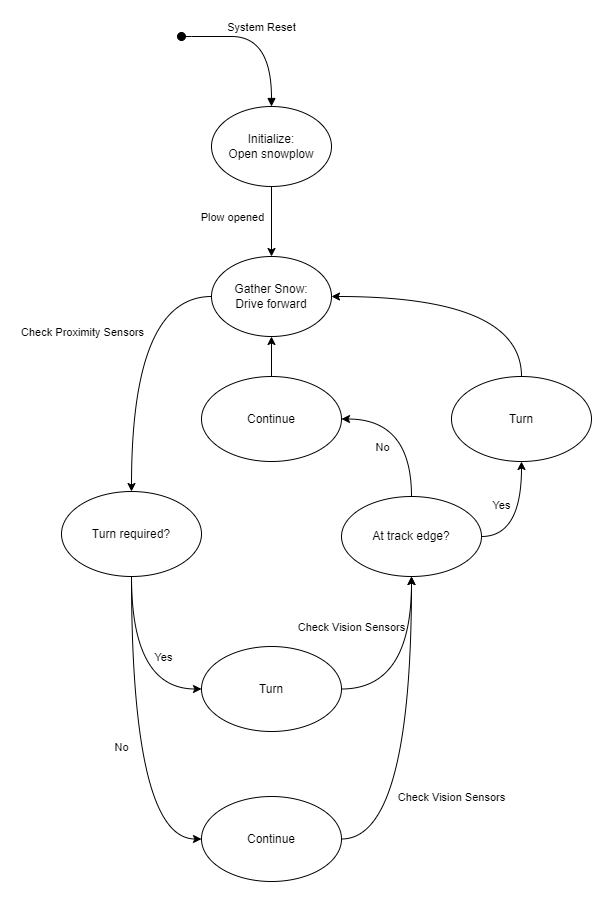

The diagram above was exported from draw.io. Its source (the exported page's mxGraphModel, read from the mxfile embedded in the PNG):
<mxGraphModel dx="782" dy="1084" grid="1" gridSize="10" guides="1" tooltips="1" connect="1" arrows="1" fold="1" page="1" pageScale="1" pageWidth="850" pageHeight="1100" math="0" shadow="0">
  <root>
    <mxCell id="0" />
    <mxCell id="1" parent="0" />
    <mxCell id="Jyk_aNLzsi7OYhtELoMF-1" value="Initialize:&lt;br&gt;Open snowplow" style="ellipse;whiteSpace=wrap;html=1;" parent="1" vertex="1">
      <mxGeometry x="340" y="220" width="120" height="80" as="geometry" />
    </mxCell>
    <mxCell id="Jyk_aNLzsi7OYhtELoMF-4" value="System Reset" style="html=1;verticalAlign=bottom;startArrow=oval;startFill=1;endArrow=block;startSize=8;rounded=0;entryX=0.5;entryY=0;entryDx=0;entryDy=0;edgeStyle=orthogonalEdgeStyle;curved=1;" parent="1" target="Jyk_aNLzsi7OYhtELoMF-1" edge="1">
      <mxGeometry width="60" relative="1" as="geometry">
        <mxPoint x="310" y="150" as="sourcePoint" />
        <mxPoint x="400" y="210" as="targetPoint" />
        <Array as="points">
          <mxPoint x="320" y="150" />
          <mxPoint x="400" y="150" />
        </Array>
      </mxGeometry>
    </mxCell>
    <mxCell id="Jyk_aNLzsi7OYhtELoMF-5" value="Gather Snow:&lt;br&gt;Drive forward" style="ellipse;whiteSpace=wrap;html=1;" parent="1" vertex="1">
      <mxGeometry x="340" y="370" width="120" height="80" as="geometry" />
    </mxCell>
    <mxCell id="odFRdpdULqDm_2b0nJYh-5" style="edgeStyle=orthogonalEdgeStyle;rounded=0;orthogonalLoop=1;jettySize=auto;html=1;entryX=0;entryY=0.5;entryDx=0;entryDy=0;curved=1;" edge="1" parent="1" source="Jyk_aNLzsi7OYhtELoMF-6" target="odFRdpdULqDm_2b0nJYh-1">
      <mxGeometry relative="1" as="geometry" />
    </mxCell>
    <mxCell id="odFRdpdULqDm_2b0nJYh-8" value="Yes" style="edgeLabel;html=1;align=center;verticalAlign=middle;resizable=0;points=[];" vertex="1" connectable="0" parent="odFRdpdULqDm_2b0nJYh-5">
      <mxGeometry x="0.5762" y="8" relative="1" as="geometry">
        <mxPoint y="-24.49" as="offset" />
      </mxGeometry>
    </mxCell>
    <mxCell id="odFRdpdULqDm_2b0nJYh-6" style="edgeStyle=orthogonalEdgeStyle;curved=1;rounded=0;orthogonalLoop=1;jettySize=auto;html=1;entryX=0;entryY=0.5;entryDx=0;entryDy=0;" edge="1" parent="1" source="Jyk_aNLzsi7OYhtELoMF-6" target="odFRdpdULqDm_2b0nJYh-2">
      <mxGeometry relative="1" as="geometry" />
    </mxCell>
    <mxCell id="odFRdpdULqDm_2b0nJYh-7" value="No" style="edgeLabel;html=1;align=center;verticalAlign=middle;resizable=0;points=[];" vertex="1" connectable="0" parent="odFRdpdULqDm_2b0nJYh-6">
      <mxGeometry x="-0.4611" relative="1" as="geometry">
        <mxPoint x="-10.01" y="80.34" as="offset" />
      </mxGeometry>
    </mxCell>
    <mxCell id="Jyk_aNLzsi7OYhtELoMF-6" value="Turn required?" style="ellipse;whiteSpace=wrap;html=1;" parent="1" vertex="1">
      <mxGeometry x="190" y="605" width="140" height="85" as="geometry" />
    </mxCell>
    <mxCell id="odFRdpdULqDm_2b0nJYh-11" style="edgeStyle=orthogonalEdgeStyle;curved=1;rounded=0;orthogonalLoop=1;jettySize=auto;html=1;" edge="1" parent="1" source="Jyk_aNLzsi7OYhtELoMF-7" target="odFRdpdULqDm_2b0nJYh-9">
      <mxGeometry relative="1" as="geometry">
        <Array as="points">
          <mxPoint x="650" y="650" />
        </Array>
      </mxGeometry>
    </mxCell>
    <mxCell id="odFRdpdULqDm_2b0nJYh-16" value="Yes" style="edgeLabel;html=1;align=center;verticalAlign=middle;resizable=0;points=[];" vertex="1" connectable="0" parent="odFRdpdULqDm_2b0nJYh-11">
      <mxGeometry x="-0.0951" y="8" relative="1" as="geometry">
        <mxPoint x="-12.03" y="-19.52" as="offset" />
      </mxGeometry>
    </mxCell>
    <mxCell id="odFRdpdULqDm_2b0nJYh-13" style="edgeStyle=orthogonalEdgeStyle;curved=1;rounded=0;orthogonalLoop=1;jettySize=auto;html=1;entryX=1;entryY=0.5;entryDx=0;entryDy=0;" edge="1" parent="1" source="Jyk_aNLzsi7OYhtELoMF-7" target="odFRdpdULqDm_2b0nJYh-12">
      <mxGeometry relative="1" as="geometry" />
    </mxCell>
    <mxCell id="odFRdpdULqDm_2b0nJYh-15" value="No" style="edgeLabel;html=1;align=center;verticalAlign=middle;resizable=0;points=[];" vertex="1" connectable="0" parent="odFRdpdULqDm_2b0nJYh-13">
      <mxGeometry x="0.2807" y="15" relative="1" as="geometry">
        <mxPoint x="-13.07" y="12.51" as="offset" />
      </mxGeometry>
    </mxCell>
    <mxCell id="Jyk_aNLzsi7OYhtELoMF-7" value="At track edge?" style="ellipse;whiteSpace=wrap;html=1;" parent="1" vertex="1">
      <mxGeometry x="470" y="610" width="140" height="80" as="geometry" />
    </mxCell>
    <mxCell id="Jyk_aNLzsi7OYhtELoMF-10" value="" style="endArrow=classic;html=1;rounded=0;exitX=0.5;exitY=1;exitDx=0;exitDy=0;entryX=0.5;entryY=0;entryDx=0;entryDy=0;edgeStyle=orthogonalEdgeStyle;curved=1;" parent="1" source="Jyk_aNLzsi7OYhtELoMF-1" target="Jyk_aNLzsi7OYhtELoMF-5" edge="1">
      <mxGeometry relative="1" as="geometry">
        <mxPoint x="290" y="350" as="sourcePoint" />
        <mxPoint x="450" y="350" as="targetPoint" />
      </mxGeometry>
    </mxCell>
    <mxCell id="Jyk_aNLzsi7OYhtELoMF-11" value="Plow opened" style="edgeLabel;resizable=0;html=1;align=center;verticalAlign=middle;labelBackgroundColor=none;" parent="Jyk_aNLzsi7OYhtELoMF-10" connectable="0" vertex="1">
      <mxGeometry relative="1" as="geometry">
        <mxPoint x="-40" y="-5" as="offset" />
      </mxGeometry>
    </mxCell>
    <mxCell id="Jyk_aNLzsi7OYhtELoMF-13" value="" style="endArrow=classic;html=1;rounded=0;exitX=0;exitY=0.5;exitDx=0;exitDy=0;entryX=0.5;entryY=0;entryDx=0;entryDy=0;edgeStyle=orthogonalEdgeStyle;curved=1;" parent="1" source="Jyk_aNLzsi7OYhtELoMF-5" target="Jyk_aNLzsi7OYhtELoMF-6" edge="1">
      <mxGeometry relative="1" as="geometry">
        <mxPoint x="425" y="660" as="sourcePoint" />
        <mxPoint x="425" y="730" as="targetPoint" />
        <Array as="points">
          <mxPoint x="260" y="410" />
        </Array>
      </mxGeometry>
    </mxCell>
    <mxCell id="Jyk_aNLzsi7OYhtELoMF-14" value="Check Proximity Sensors" style="edgeLabel;resizable=0;html=1;align=center;verticalAlign=middle;labelBackgroundColor=none;" parent="Jyk_aNLzsi7OYhtELoMF-13" connectable="0" vertex="1">
      <mxGeometry relative="1" as="geometry">
        <mxPoint x="-50" y="-22.630000000000003" as="offset" />
      </mxGeometry>
    </mxCell>
    <mxCell id="Jyk_aNLzsi7OYhtELoMF-18" value="" style="endArrow=classic;html=1;rounded=0;edgeStyle=orthogonalEdgeStyle;curved=1;entryX=0.5;entryY=1;entryDx=0;entryDy=0;exitX=1;exitY=0.5;exitDx=0;exitDy=0;" parent="1" source="odFRdpdULqDm_2b0nJYh-2" target="Jyk_aNLzsi7OYhtELoMF-7" edge="1">
      <mxGeometry relative="1" as="geometry">
        <mxPoint x="255" y="720" as="sourcePoint" />
        <mxPoint x="340" y="770" as="targetPoint" />
        <Array as="points">
          <mxPoint x="540" y="952" />
        </Array>
      </mxGeometry>
    </mxCell>
    <mxCell id="Jyk_aNLzsi7OYhtELoMF-19" value="Check Vision Sensors" style="edgeLabel;resizable=0;html=1;align=center;verticalAlign=middle;labelBackgroundColor=none;" parent="Jyk_aNLzsi7OYhtELoMF-18" connectable="0" vertex="1">
      <mxGeometry relative="1" as="geometry">
        <mxPoint x="39.98" y="53.69" as="offset" />
      </mxGeometry>
    </mxCell>
    <mxCell id="odFRdpdULqDm_2b0nJYh-1" value="Turn" style="ellipse;whiteSpace=wrap;html=1;" vertex="1" parent="1">
      <mxGeometry x="330" y="760" width="140" height="85" as="geometry" />
    </mxCell>
    <mxCell id="odFRdpdULqDm_2b0nJYh-2" value="Continue" style="ellipse;whiteSpace=wrap;html=1;" vertex="1" parent="1">
      <mxGeometry x="330" y="910" width="140" height="85" as="geometry" />
    </mxCell>
    <mxCell id="odFRdpdULqDm_2b0nJYh-3" value="" style="endArrow=classic;html=1;rounded=0;edgeStyle=orthogonalEdgeStyle;curved=1;entryX=0.5;entryY=1;entryDx=0;entryDy=0;exitX=1;exitY=0.5;exitDx=0;exitDy=0;" edge="1" parent="1" source="odFRdpdULqDm_2b0nJYh-1" target="Jyk_aNLzsi7OYhtELoMF-7">
      <mxGeometry relative="1" as="geometry">
        <mxPoint x="504.9799999999999" y="1012.5" as="sourcePoint" />
        <mxPoint x="574.98" y="750" as="targetPoint" />
        <Array as="points">
          <mxPoint x="540" y="802" />
        </Array>
      </mxGeometry>
    </mxCell>
    <mxCell id="odFRdpdULqDm_2b0nJYh-4" value="Check Vision Sensors" style="edgeLabel;resizable=0;html=1;align=center;verticalAlign=middle;labelBackgroundColor=none;" connectable="0" vertex="1" parent="odFRdpdULqDm_2b0nJYh-3">
      <mxGeometry relative="1" as="geometry">
        <mxPoint x="-60.03" y="-41.480000000000004" as="offset" />
      </mxGeometry>
    </mxCell>
    <mxCell id="odFRdpdULqDm_2b0nJYh-10" style="edgeStyle=orthogonalEdgeStyle;curved=1;rounded=0;orthogonalLoop=1;jettySize=auto;html=1;entryX=1;entryY=0.5;entryDx=0;entryDy=0;exitX=0.5;exitY=0;exitDx=0;exitDy=0;" edge="1" parent="1" source="odFRdpdULqDm_2b0nJYh-9" target="Jyk_aNLzsi7OYhtELoMF-5">
      <mxGeometry relative="1" as="geometry" />
    </mxCell>
    <mxCell id="odFRdpdULqDm_2b0nJYh-9" value="Turn" style="ellipse;whiteSpace=wrap;html=1;" vertex="1" parent="1">
      <mxGeometry x="580" y="490" width="140" height="85" as="geometry" />
    </mxCell>
    <mxCell id="odFRdpdULqDm_2b0nJYh-14" value="" style="edgeStyle=orthogonalEdgeStyle;curved=1;rounded=0;orthogonalLoop=1;jettySize=auto;html=1;" edge="1" parent="1" source="odFRdpdULqDm_2b0nJYh-12" target="Jyk_aNLzsi7OYhtELoMF-5">
      <mxGeometry relative="1" as="geometry" />
    </mxCell>
    <mxCell id="odFRdpdULqDm_2b0nJYh-12" value="Continue" style="ellipse;whiteSpace=wrap;html=1;" vertex="1" parent="1">
      <mxGeometry x="330" y="490" width="140" height="85" as="geometry" />
    </mxCell>
  </root>
</mxGraphModel>